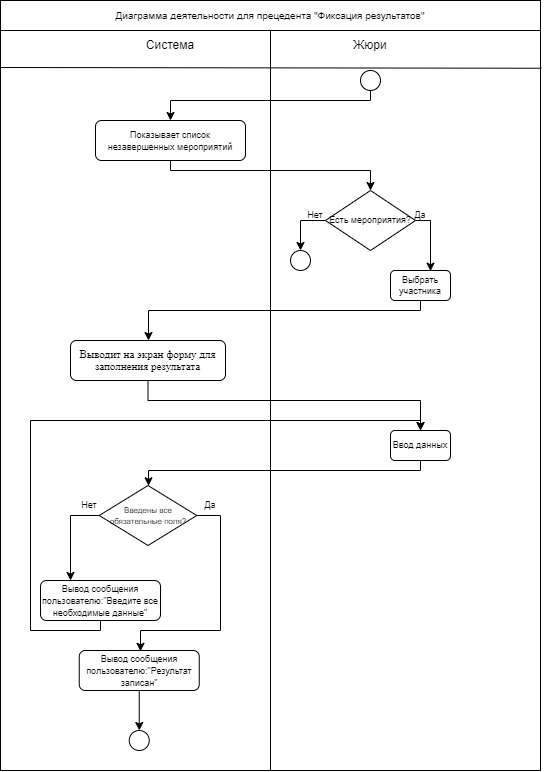

The diagram above was exported from draw.io. Its source (the exported page's mxGraphModel, read from the mxfile embedded in the PNG):
<mxGraphModel dx="2077" dy="960" grid="1" gridSize="10" guides="1" tooltips="1" connect="1" arrows="1" fold="1" page="1" pageScale="1" pageWidth="827" pageHeight="1169" math="0" shadow="0">
  <root>
    <mxCell id="0" />
    <mxCell id="1" parent="0" />
    <mxCell id="9RUY9jWoD_0FFDOQHHj9-30" value="" style="rounded=0;whiteSpace=wrap;html=1;" vertex="1" parent="1">
      <mxGeometry x="420" y="130" width="270" height="740" as="geometry" />
    </mxCell>
    <mxCell id="9RUY9jWoD_0FFDOQHHj9-29" value="" style="rounded=0;whiteSpace=wrap;html=1;" vertex="1" parent="1">
      <mxGeometry x="150" y="130" width="270" height="740" as="geometry" />
    </mxCell>
    <mxCell id="9RUY9jWoD_0FFDOQHHj9-2" value="" style="endArrow=none;html=1;rounded=0;exitX=1.003;exitY=0.051;exitDx=0;exitDy=0;exitPerimeter=0;entryX=0.001;entryY=0.05;entryDx=0;entryDy=0;entryPerimeter=0;" edge="1" parent="1" source="9RUY9jWoD_0FFDOQHHj9-30" target="9RUY9jWoD_0FFDOQHHj9-29">
      <mxGeometry width="50" height="50" relative="1" as="geometry">
        <mxPoint x="620" y="156" as="sourcePoint" />
        <mxPoint x="218.79999999999995" y="155.60000000000002" as="targetPoint" />
      </mxGeometry>
    </mxCell>
    <mxCell id="9RUY9jWoD_0FFDOQHHj9-3" value="" style="endArrow=none;html=1;rounded=0;entryX=0.5;entryY=0;entryDx=0;entryDy=0;exitX=0.5;exitY=1;exitDx=0;exitDy=0;" edge="1" parent="1">
      <mxGeometry width="50" height="50" relative="1" as="geometry">
        <mxPoint x="420" y="530" as="sourcePoint" />
        <mxPoint x="420" y="130" as="targetPoint" />
      </mxGeometry>
    </mxCell>
    <mxCell id="9RUY9jWoD_0FFDOQHHj9-4" value="Система" style="text;html=1;strokeColor=none;fillColor=none;align=center;verticalAlign=middle;whiteSpace=wrap;rounded=0;" vertex="1" parent="1">
      <mxGeometry x="290" y="130" width="60" height="30" as="geometry" />
    </mxCell>
    <mxCell id="9RUY9jWoD_0FFDOQHHj9-5" value="Жюри" style="text;html=1;strokeColor=none;fillColor=none;align=center;verticalAlign=middle;whiteSpace=wrap;rounded=0;" vertex="1" parent="1">
      <mxGeometry x="490" y="130" width="60" height="30" as="geometry" />
    </mxCell>
    <mxCell id="9RUY9jWoD_0FFDOQHHj9-6" value="&lt;font style=&quot;font-size: 10px;&quot;&gt;Диаграмма деятельности для прецедента &quot;Фиксация результатов&quot;&lt;/font&gt;" style="rounded=0;whiteSpace=wrap;html=1;" vertex="1" parent="1">
      <mxGeometry x="150" y="100" width="540" height="30" as="geometry" />
    </mxCell>
    <mxCell id="9RUY9jWoD_0FFDOQHHj9-8" style="edgeStyle=orthogonalEdgeStyle;rounded=0;orthogonalLoop=1;jettySize=auto;html=1;entryX=0.5;entryY=0;entryDx=0;entryDy=0;" edge="1" parent="1" source="9RUY9jWoD_0FFDOQHHj9-9" target="9RUY9jWoD_0FFDOQHHj9-14">
      <mxGeometry relative="1" as="geometry">
        <Array as="points">
          <mxPoint x="320" y="270" />
          <mxPoint x="520" y="270" />
        </Array>
      </mxGeometry>
    </mxCell>
    <mxCell id="9RUY9jWoD_0FFDOQHHj9-9" value="&lt;font style=&quot;font-size: 9px;&quot;&gt;Показывает список незавершенных мероприятий&lt;/font&gt;" style="rounded=1;whiteSpace=wrap;html=1;fontSize=10;" vertex="1" parent="1">
      <mxGeometry x="245" y="220" width="150" height="40" as="geometry" />
    </mxCell>
    <mxCell id="9RUY9jWoD_0FFDOQHHj9-10" style="edgeStyle=orthogonalEdgeStyle;rounded=0;orthogonalLoop=1;jettySize=auto;html=1;entryX=0.5;entryY=0;entryDx=0;entryDy=0;" edge="1" parent="1" source="9RUY9jWoD_0FFDOQHHj9-11" target="9RUY9jWoD_0FFDOQHHj9-9">
      <mxGeometry relative="1" as="geometry">
        <Array as="points">
          <mxPoint x="520" y="200" />
          <mxPoint x="320" y="200" />
        </Array>
      </mxGeometry>
    </mxCell>
    <mxCell id="9RUY9jWoD_0FFDOQHHj9-11" value="" style="ellipse;whiteSpace=wrap;html=1;aspect=fixed;fontSize=10;" vertex="1" parent="1">
      <mxGeometry x="510" y="170" width="20" height="20" as="geometry" />
    </mxCell>
    <mxCell id="9RUY9jWoD_0FFDOQHHj9-12" style="edgeStyle=orthogonalEdgeStyle;rounded=0;orthogonalLoop=1;jettySize=auto;html=1;entryX=0.5;entryY=0;entryDx=0;entryDy=0;" edge="1" parent="1" source="9RUY9jWoD_0FFDOQHHj9-14" target="9RUY9jWoD_0FFDOQHHj9-15">
      <mxGeometry relative="1" as="geometry" />
    </mxCell>
    <mxCell id="9RUY9jWoD_0FFDOQHHj9-13" style="edgeStyle=orthogonalEdgeStyle;rounded=0;orthogonalLoop=1;jettySize=auto;html=1;entryX=0.679;entryY=0.02;entryDx=0;entryDy=0;entryPerimeter=0;" edge="1" parent="1" source="9RUY9jWoD_0FFDOQHHj9-14" target="9RUY9jWoD_0FFDOQHHj9-23">
      <mxGeometry relative="1" as="geometry">
        <Array as="points">
          <mxPoint x="580" y="320" />
          <mxPoint x="580" y="371" />
        </Array>
      </mxGeometry>
    </mxCell>
    <mxCell id="9RUY9jWoD_0FFDOQHHj9-14" value="Есть мероприятия?" style="rhombus;whiteSpace=wrap;html=1;fontSize=9;" vertex="1" parent="1">
      <mxGeometry x="475" y="290" width="90" height="60" as="geometry" />
    </mxCell>
    <mxCell id="9RUY9jWoD_0FFDOQHHj9-15" value="" style="ellipse;whiteSpace=wrap;html=1;aspect=fixed;fontSize=10;" vertex="1" parent="1">
      <mxGeometry x="440" y="350" width="20" height="20" as="geometry" />
    </mxCell>
    <mxCell id="9RUY9jWoD_0FFDOQHHj9-16" value="Нет" style="text;html=1;strokeColor=none;fillColor=none;align=center;verticalAlign=middle;whiteSpace=wrap;rounded=0;fontSize=9;" vertex="1" parent="1">
      <mxGeometry x="455" y="310" width="20" height="10" as="geometry" />
    </mxCell>
    <mxCell id="9RUY9jWoD_0FFDOQHHj9-19" value="Да" style="text;html=1;strokeColor=none;fillColor=none;align=center;verticalAlign=middle;whiteSpace=wrap;rounded=0;fontSize=9;" vertex="1" parent="1">
      <mxGeometry x="560" y="310" width="20" height="10" as="geometry" />
    </mxCell>
    <mxCell id="9RUY9jWoD_0FFDOQHHj9-32" style="edgeStyle=orthogonalEdgeStyle;rounded=0;orthogonalLoop=1;jettySize=auto;html=1;" edge="1" parent="1" source="9RUY9jWoD_0FFDOQHHj9-23" target="9RUY9jWoD_0FFDOQHHj9-31">
      <mxGeometry relative="1" as="geometry">
        <Array as="points">
          <mxPoint x="570" y="410" />
          <mxPoint x="298" y="410" />
        </Array>
      </mxGeometry>
    </mxCell>
    <mxCell id="9RUY9jWoD_0FFDOQHHj9-23" value="Выбрать участника" style="rounded=1;whiteSpace=wrap;html=1;fontSize=9;" vertex="1" parent="1">
      <mxGeometry x="540" y="370" width="60" height="30" as="geometry" />
    </mxCell>
    <mxCell id="9RUY9jWoD_0FFDOQHHj9-34" style="edgeStyle=orthogonalEdgeStyle;rounded=0;orthogonalLoop=1;jettySize=auto;html=1;entryX=0.5;entryY=0;entryDx=0;entryDy=0;" edge="1" parent="1" source="9RUY9jWoD_0FFDOQHHj9-31" target="9RUY9jWoD_0FFDOQHHj9-33">
      <mxGeometry relative="1" as="geometry">
        <Array as="points">
          <mxPoint x="298" y="500" />
        </Array>
      </mxGeometry>
    </mxCell>
    <mxCell id="9RUY9jWoD_0FFDOQHHj9-31" value="&lt;span style=&quot;line-height: 115%; font-family: &amp;quot;Times New Roman&amp;quot;, serif;&quot;&gt;&lt;font style=&quot;font-size: 11px;&quot;&gt;Выводит на экран форму для заполнения результата&lt;/font&gt;&lt;/span&gt;" style="rounded=1;whiteSpace=wrap;html=1;fontSize=10;" vertex="1" parent="1">
      <mxGeometry x="220" y="440" width="155" height="40" as="geometry" />
    </mxCell>
    <mxCell id="9RUY9jWoD_0FFDOQHHj9-40" style="edgeStyle=orthogonalEdgeStyle;rounded=0;orthogonalLoop=1;jettySize=auto;html=1;" edge="1" parent="1" source="9RUY9jWoD_0FFDOQHHj9-33" target="9RUY9jWoD_0FFDOQHHj9-37">
      <mxGeometry relative="1" as="geometry">
        <Array as="points">
          <mxPoint x="570" y="570" />
          <mxPoint x="298" y="570" />
        </Array>
      </mxGeometry>
    </mxCell>
    <mxCell id="9RUY9jWoD_0FFDOQHHj9-33" value="Ввод данных" style="rounded=1;whiteSpace=wrap;html=1;fontSize=9;" vertex="1" parent="1">
      <mxGeometry x="540" y="530" width="60" height="30" as="geometry" />
    </mxCell>
    <mxCell id="9RUY9jWoD_0FFDOQHHj9-36" style="edgeStyle=orthogonalEdgeStyle;rounded=0;orthogonalLoop=1;jettySize=auto;html=1;entryX=0.25;entryY=0;entryDx=0;entryDy=0;fontSize=10;" edge="1" parent="1" source="9RUY9jWoD_0FFDOQHHj9-37" target="9RUY9jWoD_0FFDOQHHj9-38">
      <mxGeometry relative="1" as="geometry">
        <Array as="points">
          <mxPoint x="220" y="615" />
        </Array>
      </mxGeometry>
    </mxCell>
    <mxCell id="9RUY9jWoD_0FFDOQHHj9-44" style="edgeStyle=orthogonalEdgeStyle;rounded=0;orthogonalLoop=1;jettySize=auto;html=1;entryX=0.516;entryY=0.022;entryDx=0;entryDy=0;entryPerimeter=0;" edge="1" parent="1" source="9RUY9jWoD_0FFDOQHHj9-37" target="9RUY9jWoD_0FFDOQHHj9-43">
      <mxGeometry relative="1" as="geometry">
        <Array as="points">
          <mxPoint x="370" y="615" />
          <mxPoint x="370" y="730" />
          <mxPoint x="290" y="730" />
          <mxPoint x="290" y="751" />
        </Array>
      </mxGeometry>
    </mxCell>
    <mxCell id="9RUY9jWoD_0FFDOQHHj9-37" value="&lt;font style=&quot;font-size: 8px;&quot;&gt;Введены все обязательные поля?&lt;/font&gt;" style="rhombus;whiteSpace=wrap;html=1;fontSize=9;" vertex="1" parent="1">
      <mxGeometry x="248.75" y="585" width="97.5" height="60" as="geometry" />
    </mxCell>
    <mxCell id="9RUY9jWoD_0FFDOQHHj9-42" style="edgeStyle=orthogonalEdgeStyle;rounded=0;orthogonalLoop=1;jettySize=auto;html=1;" edge="1" parent="1" source="9RUY9jWoD_0FFDOQHHj9-38">
      <mxGeometry relative="1" as="geometry">
        <mxPoint x="570" y="530" as="targetPoint" />
        <Array as="points">
          <mxPoint x="250" y="730" />
          <mxPoint x="180" y="730" />
          <mxPoint x="180" y="520" />
        </Array>
      </mxGeometry>
    </mxCell>
    <mxCell id="9RUY9jWoD_0FFDOQHHj9-38" value="&lt;font style=&quot;font-size: 9px;&quot;&gt;Вывод сообщения пользователю:&quot;Введите все необходимые данные&quot;&lt;/font&gt;" style="rounded=1;whiteSpace=wrap;html=1;fontSize=10;" vertex="1" parent="1">
      <mxGeometry x="190" y="680" width="120" height="40" as="geometry" />
    </mxCell>
    <mxCell id="9RUY9jWoD_0FFDOQHHj9-39" value="Нет" style="text;html=1;strokeColor=none;fillColor=none;align=center;verticalAlign=middle;whiteSpace=wrap;rounded=0;fontSize=9;" vertex="1" parent="1">
      <mxGeometry x="228.75" y="600" width="20" height="10" as="geometry" />
    </mxCell>
    <mxCell id="9RUY9jWoD_0FFDOQHHj9-47" value="" style="edgeStyle=orthogonalEdgeStyle;rounded=0;orthogonalLoop=1;jettySize=auto;html=1;" edge="1" parent="1" source="9RUY9jWoD_0FFDOQHHj9-43" target="9RUY9jWoD_0FFDOQHHj9-46">
      <mxGeometry relative="1" as="geometry" />
    </mxCell>
    <mxCell id="9RUY9jWoD_0FFDOQHHj9-43" value="&lt;font style=&quot;font-size: 9px;&quot;&gt;Вывод сообщения пользователю:&quot;Результат записан&quot;&lt;/font&gt;" style="rounded=1;whiteSpace=wrap;html=1;fontSize=10;" vertex="1" parent="1">
      <mxGeometry x="228.75" y="750" width="120" height="40" as="geometry" />
    </mxCell>
    <mxCell id="9RUY9jWoD_0FFDOQHHj9-45" value="Да" style="text;html=1;strokeColor=none;fillColor=none;align=center;verticalAlign=middle;whiteSpace=wrap;rounded=0;fontSize=9;" vertex="1" parent="1">
      <mxGeometry x="350" y="600" width="20" height="10" as="geometry" />
    </mxCell>
    <mxCell id="9RUY9jWoD_0FFDOQHHj9-46" value="" style="ellipse;whiteSpace=wrap;html=1;aspect=fixed;fontSize=10;" vertex="1" parent="1">
      <mxGeometry x="278.75" y="830" width="20" height="20" as="geometry" />
    </mxCell>
  </root>
</mxGraphModel>